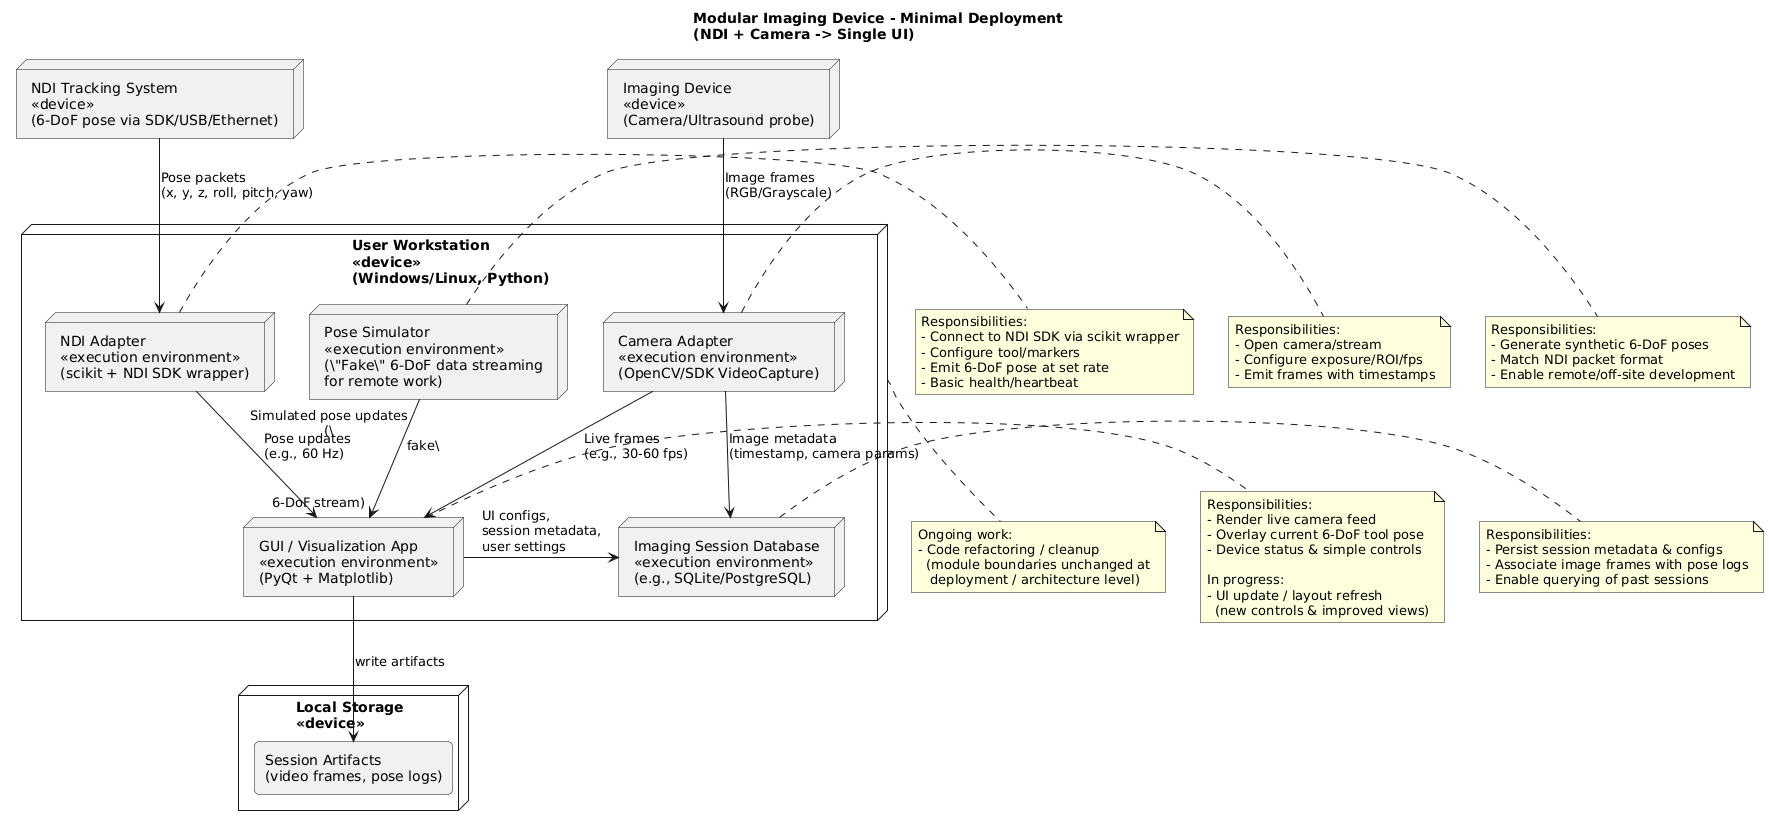

The diagram above was rendered by PlantUML. Its source (embedded in the PNG):
@startuml
title Modular Imaging Device - Minimal Deployment\n(NDI + Camera -> Single UI)

skinparam shadowing false
skinparam rectangle {
  RoundCorner 10
}
skinparam node {
  RoundCorner 10
}
skinparam defaultTextAlignment left

' ===== Top-level devices =====
node "NDI Tracking System\n<<device>>\n(6-DoF pose via SDK/USB/Ethernet)" as NDI
node "Imaging Device\n<<device>>\n(Camera/Ultrasound probe)" as CAM

' ===== User Workstation device =====
node "User Workstation\n<<device>>\n(Windows/Linux, Python)" as WS {

  node "NDI Adapter\n<<execution environment>>\n(scikit + NDI SDK wrapper)" as NDI_ADAPTER

  node "Camera Adapter\n<<execution environment>>\n(OpenCV/SDK VideoCapture)" as CAM_ADAPTER

  node "GUI / Visualization App\n<<execution environment>>\n(PyQt + Matplotlib)" as GUI_APP

  node "Pose Simulator\n<<execution environment>>\n(\"Fake\" 6-DoF data streaming\nfor remote work)" as POSE_SIM

  node "Imaging Session Database\n<<execution environment>>\n(e.g., SQLite/PostgreSQL)" as DB
}

' ===== Local storage =====
node "Local Storage\n<<device>>" as STORAGE {
  rectangle "Session Artifacts\n(video frames, pose logs)" as ARTIFACTS
}

' ===== Data flows =====
NDI -down-> NDI_ADAPTER : "Pose packets\n(x, y, z, roll, pitch, yaw)"
CAM -down-> CAM_ADAPTER : "Image frames\n(RGB/Grayscale)"

NDI_ADAPTER -down-> GUI_APP : "Pose updates\n(e.g., 60 Hz)"
CAM_ADAPTER -down-> GUI_APP : "Live frames\n(e.g., 30-60 fps)"

GUI_APP -down-> ARTIFACTS : "write artifacts"

' Pose simulator feeds the system for remote work
POSE_SIM -down-> GUI_APP : "Simulated pose updates\n(\"fake\" 6-DoF stream)"

' Database connections
GUI_APP -right-> DB : "UI configs,\nsession metadata,\nuser settings"
CAM_ADAPTER -right-> DB : "Image metadata\n(timestamp, camera params)"

' ===== Notes / responsibilities =====
note right of NDI_ADAPTER
Responsibilities:
- Connect to NDI SDK via scikit wrapper
- Configure tool/markers
- Emit 6-DoF pose at set rate
- Basic health/heartbeat
end note

note right of CAM_ADAPTER
Responsibilities:
- Open camera/stream
- Configure exposure/ROI/fps
- Emit frames with timestamps
end note

note right of GUI_APP
Responsibilities:
- Render live camera feed
- Overlay current 6-DoF tool pose
- Device status & simple controls

In progress:
- UI update / layout refresh
  (new controls & improved views)
end note

note right of POSE_SIM
Responsibilities:
- Generate synthetic 6-DoF poses
- Match NDI packet format
- Enable remote/off-site development
end note

note right of DB
Responsibilities:
- Persist session metadata & configs
- Associate image frames with pose logs
- Enable querying of past sessions
end note

' Refactor work (architecture-neutral)
note bottom of WS
Ongoing work:
- Code refactoring / cleanup
  (module boundaries unchanged at
   deployment / architecture level)
end note
@enduml